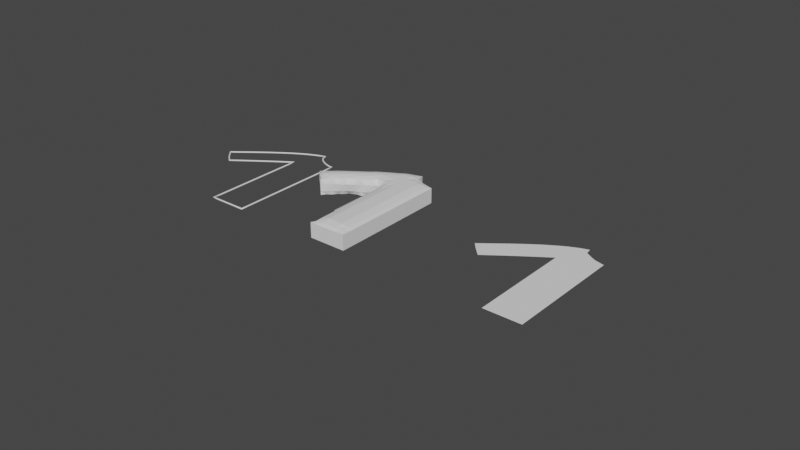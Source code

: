 # Source: sleeve_shirt5.blend  (saved by Blender 2.93.21; exported with 4.5.12 LTS)
import bpy
from mathutils import Matrix  # noqa: F401  (used for matrix-valued properties, if any)

bpy.ops.wm.read_factory_settings(use_empty=True)
scene = bpy.context.scene
scene.name = 'Scene'

# ---- collections
col_collection = bpy.data.collections.new('Collection'); scene.collection.children.link(col_collection)

# ---- world
world_world = bpy.data.worlds.new('World'); scene.world = world_world
world_world.use_nodes = True; world_world.node_tree.nodes.clear()
_N = world_world.node_tree.nodes; _L = world_world.node_tree.links
n0 = _N.new('ShaderNodeOutputWorld'); n0.name = 'World Output'; n0.location = (300, 300)
n1 = _N.new('ShaderNodeBackground'); n1.name = 'Background'; n1.location = (10, 300)
n1.inputs[0].default_value = (0.05088, 0.05088, 0.05088, 1.0)
_L.new(n1.outputs[0], n0.inputs[0])
n0.is_active_output = True
world_world.color = (0.05088, 0.05088, 0.05088)
world_world.use_sun_shadow = False
world_world.sun_shadow_jitter_overblur = 0.0

# ---- meshes
me_beziercurve = bpy.data.meshes.new('BezierCurve')
me_beziercurve.from_pydata([(-0.8166, 1.019, 0.002326), (-0.8856, 1.098, -0.0003419), (-0.6948, 0.8955, -0.0003419), (-0.7493, 1.088, -0.0003419), (-0.8146, 1.152, -0.0003419), (-0.7623, 1.193, -0.0003419), (-0.6324, 0.9407, -0.0003419), (-0.6244, 1.088, -0.0003419), (-0.5425, 1.008, -0.0003419), (-0.4794, 1.054, -0.0003419), (-0.6687, 1.267, -0.0003419), (-0.6069, 1.316, -0.0003419), (-0.5, 1.213, -0.0003419), (-0.5274, 1.377, -0.0003419), (-0.3967, 1.114, -0.0003419), (-0.3358, 1.158, -0.0003419), (-0.3751, 1.338, -0.0003419), (-0.2367, 1.228, -0.0003419), (-0.2501, 1.338, -0.0003419), (-0.4642, 1.424, -0.0003419), (-0.3823, 1.484, -0.0003419), (-0.317, 1.529, -0.0003419), (-0.2501, 1.463, -0.0003419), (-0.2617, 1.567, -0.0003419), (0.0124, -1.558e-06, -0.0001716), (0.01245, 0.08751, -0.0003419), (0.01245, 0.2125, -0.0003419), (0.01242, 0.3375, -0.0003419), (0.1249, -1.558e-06, -0.0003419), (0.1249, 0.0875, -0.0003419), (0.2499, -1.551e-06, -0.0003419), (0.2499, 0.0875, -0.0003419), (0.1249, 0.2125, -0.0003419), (0.1249, 0.3375, -0.0003419), (0.2499, 0.2125, -0.0003419), (0.2499, 0.3375, -0.0003419), (0.01237, 0.4625, -0.0003419), (0.01231, 0.5875, -0.0003419), (0.01225, 0.7125, -0.0003419), (0.0122, 0.8375, -0.0003419), (0.1249, 0.4625, -0.0003419), (0.1249, 0.5875, -0.0003419), (0.2499, 0.4625, -0.0003419), (0.2499, 0.5875, -0.0003419), (0.1249, 0.7125, -0.0003419), (0.1249, 0.8375, -0.0003419), (0.2499, 0.7125, -0.0003419), (0.2499, 0.8375, -0.0003419), (0.3749, -1.557e-06, -0.0003419), (0.3749, 0.0875, -0.0003419), (0.5124, -1.565e-06, -0.0001716), (0.5124, 0.0875, -0.0003419), (0.3749, 0.2125, -0.0003419), (0.3749, 0.3375, -0.0003419), (0.5124, 0.2125, -0.0003419), (0.5124, 0.3375, -0.0003419), (0.3749, 0.4625, -0.0003419), (0.3749, 0.5875, -0.0003419), (0.5124, 0.4625, -0.0003419), (0.5124, 0.5875, -0.0003419), (0.3749, 0.7125, -0.0003419), (0.3749, 0.8375, -0.0003419), (0.5124, 0.7125, -0.0003419), (0.5124, 0.8375, -0.0003419), (0.01217, 0.9625, -0.0003419), (0.01216, 1.088, -0.0003419), (-0.1791, 1.268, -0.0003419), (-0.1149, 1.312, -0.0003419), (0.0122, 1.213, -0.0003419), (0.01233, 1.4, -0.0003419), (0.1249, 0.9625, -0.0003419), (0.1249, 1.088, -0.0003419), (0.2499, 0.9625, -0.0003419), (0.2499, 1.088, -0.0003419), (0.1249, 1.213, -0.0003419), (0.1249, 1.338, -0.0003419), (0.2499, 1.213, -0.0003419), (0.2499, 1.338, -0.0003419), (-0.1251, 1.463, -0.0003419), (-0.1516, 1.635, -0.0003419), (-0.0001055, 1.463, -0.0003419), (-9.987e-05, 1.588, -0.0003419), (-0.09001, 1.672, -0.0003419), (-0.01439, 1.713, -0.0003419), (0.1249, 1.463, -0.0003419), (0.1249, 1.588, -0.0003419), (0.2499, 1.463, -0.0003419), (0.2499, 1.588, -0.0003419), (0.1084, 1.768, -0.0003419), (0.1673, 1.786, -0.0003419), (0.2223, 1.718, -0.0003419), (0.2124, 1.8, -1.311e-06), (0.3749, 0.9625, -0.0003419), (0.3749, 1.088, -0.0003419), (0.5124, 0.9625, -0.0003419), (0.5124, 1.088, -0.0003419), (0.3749, 1.213, -0.0003419), (0.3749, 1.338, -0.0003419), (0.5124, 1.213, -0.0003419), (0.5124, 1.338, -0.0003419), (0.3749, 1.463, -0.0003419), (0.3796, 1.627, -0.0003419), (0.5124, 1.463, -0.0003419), (0.5124, 1.593, -1.311e-06), (0.3217, 1.657, -0.0003419)], [], [(0, 3, 2), (4, 3, 1), (7, 8, 6), (11, 12, 10), (16, 17, 15), (12, 16, 15), (7, 12, 9), (12, 14, 9), (21, 22, 20), (3, 6, 2), (5, 7, 3), (16, 22, 18), (19, 16, 13), (29, 30, 28), (33, 34, 32), (25, 28, 24), (26, 33, 32), (32, 31, 29), (26, 29, 25), (41, 42, 40), (45, 46, 44), (36, 41, 40), (38, 45, 44), (44, 43, 41), (37, 44, 41), (49, 50, 48), (53, 54, 52), (52, 51, 49), (57, 58, 56), (61, 62, 60), (60, 59, 57), (31, 48, 30), (35, 52, 34), (34, 49, 31), (43, 56, 42), (47, 60, 46), (46, 57, 43), (40, 35, 33), (27, 40, 33), (56, 55, 53), (42, 53, 35), (71, 72, 70), (75, 76, 74), (64, 71, 70), (68, 75, 74), (74, 73, 71), (68, 71, 65), (78, 81, 80), (85, 86, 84), (89, 90, 88), (81, 84, 80), (82, 81, 79), (85, 90, 87), (83, 85, 81), (93, 94, 92), (97, 98, 96), (96, 95, 93), (100, 103, 102), (73, 92, 72), (77, 96, 76), (76, 93, 73), (87, 100, 86), (87, 104, 101), (78, 69, 67), (84, 77, 75), (69, 84, 75), (100, 99, 97), (86, 97, 77), (18, 66, 17), (23, 78, 22), (18, 78, 67), (70, 47, 45), (39, 70, 45), (92, 63, 61), (72, 61, 47), (0, 1, 3), (4, 5, 3), (7, 9, 8), (11, 13, 12), (16, 18, 17), (12, 13, 16), (7, 10, 12), (12, 15, 14), (21, 23, 22), (3, 7, 6), (5, 10, 7), (16, 20, 22), (19, 20, 16), (29, 31, 30), (33, 35, 34), (25, 29, 28), (26, 27, 33), (32, 34, 31), (26, 32, 29), (41, 43, 42), (45, 47, 46), (36, 37, 41), (38, 39, 45), (44, 46, 43), (37, 38, 44), (49, 51, 50), (53, 55, 54), (52, 54, 51), (57, 59, 58), (61, 63, 62), (60, 62, 59), (31, 49, 48), (35, 53, 52), (34, 52, 49), (43, 57, 56), (47, 61, 60), (46, 60, 57), (40, 42, 35), (27, 36, 40), (56, 58, 55), (42, 56, 53), (71, 73, 72), (75, 77, 76), (64, 65, 71), (68, 69, 75), (74, 76, 73), (68, 74, 71), (78, 79, 81), (85, 87, 86), (89, 91, 90), (81, 85, 84), (82, 83, 81), (85, 88, 90), (83, 88, 85), (93, 95, 94), (97, 99, 98), (96, 98, 95), (100, 101, 103), (73, 93, 92), (77, 97, 96), (76, 96, 93), (87, 101, 100), (87, 90, 104), (78, 80, 69), (84, 86, 77), (69, 80, 84), (100, 102, 99), (86, 100, 97), (18, 67, 66), (23, 79, 78), (18, 22, 78), (70, 72, 47), (39, 64, 70), (92, 94, 63), (72, 92, 61)])
me_beziercurve.use_remesh_fix_poles = True
me_beziercurve.use_remesh_preserve_attributes = False
me_beziercurve.update()
me_beziercurve_001 = bpy.data.meshes.new('BezierCurve.001')
me_beziercurve_001.from_pydata([(-0.5, 0.0, 0.0), (-0.4254, 3.13e-09, 0.0), (-0.3749, 5.174e-09, 0.0), (-0.343, 6.286e-09, 0.0), (-0.3243, 6.623e-09, 0.0), (-0.3134, 6.338e-09, 0.0), (-0.3049, 5.588e-09, 0.0), (-0.2933, 4.527e-09, 0.0), (-0.2733, 3.311e-09, 0.0), (-0.2393, 2.095e-09, 0.0), (-0.1861, 1.035e-09, 0.0), (-0.1081, 2.846e-10, 0.0), (0.0, 0.0, 0.0), (0.0, 0.08495, 0.0), (0.0, 0.188, 0.0), (0.0, 0.3063, 0.0), (0.0, 0.437, 0.0), (0.0, 0.5775, 0.0), (0.0, 0.725, 0.0), (0.0, 0.8766, 0.0), (0.0, 1.03, 0.0), (0.0, 1.181, 0.0), (0.0, 1.329, 0.0), (0.0, 1.469, 0.0), (0.0, 1.6, 0.0), (-0.02433, 1.601, 0.0), (-0.05279, 1.606, 0.0), (-0.0842, 1.613, 0.0), (-0.1173, 1.624, 0.0), (-0.151, 1.637, 0.0), (-0.184, 1.654, 0.0), (-0.215, 1.672, 0.0), (-0.243, 1.694, 0.0), (-0.2667, 1.717, 0.0), (-0.2849, 1.743, 0.0), (-0.2964, 1.77, 0.0), (-0.3, 1.8, 0.0), (-0.402, 1.768, 0.0), (-0.5102, 1.721, 0.0), (-0.6223, 1.661, 0.0), (-0.7358, 1.591, 0.0), (-0.8482, 1.516, 0.0), (-0.9571, 1.438, 0.0), (-1.06, 1.361, 0.0), (-1.155, 1.288, 0.0), (-1.238, 1.222, 0.0), (-1.309, 1.166, 0.0), (-1.363, 1.125, 0.0), (-1.4, 1.1, 0.0), (-1.37, 1.066, 0.0), (-1.346, 1.038, 0.0), (-1.327, 1.015, 0.0), (-1.311, 0.9977, 0.0), (-1.298, 0.9835, 0.0), (-1.287, 0.9719, 0.0), (-1.276, 0.9618, 0.0), (-1.265, 0.9523, 0.0), (-1.253, 0.9423, 0.0), (-1.239, 0.931, 0.0), (-1.221, 0.9172, 0.0), (-1.2, 0.9, 0.0), (-1.133, 0.9507, 0.0), (-1.068, 0.999, 0.0), (-1.005, 1.045, 0.0), (-0.9442, 1.089, 0.0), (-0.8852, 1.131, 0.0), (-0.8276, 1.172, 0.0), (-0.7713, 1.212, 0.0), (-0.716, 1.251, 0.0), (-0.6615, 1.289, 0.0), (-0.6075, 1.326, 0.0), (-0.5537, 1.363, 0.0), (-0.5, 1.4, 0.0), (-0.5001, 1.301, 0.0), (-0.5002, 1.191, 0.0), (-0.5002, 1.073, 0.0), (-0.5002, 0.949, 0.0), (-0.5002, 0.8209, 0.0), (-0.5001, 0.691, 0.0), (-0.5001, 0.5616, 0.0), (-0.5, 0.435, 0.0), (-0.5, 0.3133, 0.0), (-0.4999, 0.1987, 0.0), (-0.5, 0.09355, 0.0)], [], [(0, 83, 82, 81, 80, 79, 78, 77, 76, 75, 74, 73, 72, 71, 70, 69, 68, 67, 66, 65, 64, 63, 62, 61, 60, 59, 58, 57, 56, 55, 54, 53, 52, 51, 50, 49, 48, 47, 46, 45, 44, 43, 42, 41, 40, 39, 38, 37, 36, 35, 34, 33, 32, 31, 30, 29, 28, 27, 26, 25, 24, 23, 22, 21, 20, 19, 18, 17, 16, 15, 14, 13, 12, 11, 10, 9, 8, 7, 6, 5, 4, 3, 2, 1)])
_uv = me_beziercurve_001.uv_layers.new(name='UVMap')
_uv.uv.foreach_set('vector', [0.0, 0.0, 0.0, 0.0, 0.0, 0.0, 0.0, 0.0, 0.0, 0.0, 0.0, 0.0, 0.0, 0.0, 0.0, 0.0, 0.0, 0.0, 0.0, 0.0, 0.0, 0.0, 0.0, 0.0, 0.0, 0.0, 0.0, 0.0, 0.0, 0.0, 0.0, 0.0, 0.0, 0.0, 0.0, 0.0, 0.0, 0.0, 0.0, 0.0, 0.0, 0.0, 0.0, 0.0, 0.0, 0.0, 0.0, 0.0, 0.0, 0.0, 0.0, 0.0, 0.0, 0.0, 0.0, 0.0, 0.0, 0.0, 0.0, 0.0, 0.0, 0.0, 0.0, 0.0, 0.0, 0.0, 0.0, 0.0, 0.0, 0.0, 0.0, 0.0, 0.0, 0.0, 0.0, 0.0, 0.0, 0.0, 0.0, 0.0, 0.0, 0.0, 0.0, 0.0, 0.0, 0.0, 0.0, 0.0, 0.0, 0.0, 0.0, 0.0, 0.0, 0.0, 0.0, 0.0, 0.0, 0.0, 0.0, 0.0, 0.0, 0.0, 0.0, 0.0, 0.0, 0.0, 0.0, 0.0, 0.0, 0.0, 0.0, 0.0, 0.0, 0.0, 0.0, 0.0, 0.0, 0.0, 0.0, 0.0, 0.0, 0.0, 0.0, 0.0, 0.0, 0.0, 0.0, 0.0, 0.0, 0.0, 0.0, 0.0, 0.0, 0.0, 0.0, 0.0, 0.0, 0.0, 0.0, 0.0, 0.0, 0.0, 0.0, 0.0, 0.0, 0.0, 0.0, 0.0, 0.0, 0.0, 0.0, 0.0, 0.0, 0.0, 0.0, 0.0, 0.0, 0.0, 0.0, 0.0, 0.0, 0.0, 0.0, 0.0, 0.0, 0.0, 0.0, 0.0])
me_beziercurve_001.use_remesh_fix_poles = True
me_beziercurve_001.use_remesh_preserve_attributes = False
me_beziercurve_001.update()

# ---- curves / text
cu_beziercurve_001 = bpy.data.curves.new('BezierCurve.001', 'CURVE')
cu_beziercurve_001.dimensions = '2D'
_sp = cu_beziercurve_001.splines.new('BEZIER'); _sp.bezier_points.add(6)
_sp.bezier_points.foreach_set('co', [-0.5, 0.0, 0.0, 0.0, 0.0, 0.0, 0.0, 1.6, 0.0, -0.3, 1.8, 0.0, -1.4, 1.1, 0.0, -1.2, 0.9, 0.0, -0.5, 1.4, 0.0])
_sp.bezier_points.foreach_set('handle_left', [-0.4997, 0.348, 0.0, -0.5, 0.0, 0.0, 0.0, 1.1, 0.0, -0.3031, 1.678, 0.0, -1.294, 1.16, 0.0, -1.295, 0.977, 0.0, -0.7152, 1.252, 0.0])
_sp.bezier_points.foreach_set('handle_right', [-0.1464, 1.49e-08, 0.0, 0.0, 0.3, 0.0, -0.08742, 1.598, 0.0, -0.6921, 1.709, 0.0, -1.269, 0.9479, 0.0, -0.9251, 1.108, 0.0, -0.5007, 1.028, 0.0])
for _p, _l, _r in zip(_sp.bezier_points, ['FREE', 'ALIGNED', 'FREE', 'ALIGNED', 'FREE', 'ALIGNED', 'FREE'], ['FREE', 'FREE', 'FREE', 'FREE', 'FREE', 'FREE', 'FREE']): _p.handle_left_type = _l; _p.handle_right_type = _r
_sp.bezier_points.foreach_set('radius', [0.5, 0.5, 0.5, 0.5, 0.5, 0.5, 0.5])
_sp.order_u = 0
_sp.order_v = 0
_sp.use_cyclic_u = True
cu_beziercurve_001.use_path = True
cu_beziercurve_001.bevel_depth = 0.02
cu_beziercurve = bpy.data.curves.new('BezierCurve', 'CURVE')
cu_beziercurve.dimensions = '3D'
_sp = cu_beziercurve.splines.new('BEZIER'); _sp.bezier_points.add(1)
_sp.bezier_points.foreach_set('co', [-0.818, 1.019, -0.0001716, 0.818, 1.019, -0.0001716])
_sp.bezier_points.foreach_set('handle_left', [-0.5453, 0.0, -1.0, 0.2727, 1.019, 0.9998])
_sp.bezier_points.foreach_set('handle_right', [-0.2727, 1.019, 0.9998, 0.5453, 0.0, -1.0])
_sp.order_u = 0
_sp.order_v = 0
cu_beziercurve.use_path = True
cu_beziercurve.fill_mode = 'FULL'
cu_beziercurve_002 = bpy.data.curves.new('BezierCurve.002', 'CURVE')
cu_beziercurve_002.dimensions = '3D'
_sp = cu_beziercurve_002.splines.new('BEZIER'); _sp.bezier_points.add(1)
_sp.bezier_points.foreach_set('co', [-0.818, 1.019, -0.0001716, 0.818, 1.019, -0.0001716])
_sp.bezier_points.foreach_set('handle_left', [-0.5453, 0.0, -1.0, 0.2727, 1.019, 0.9998])
_sp.bezier_points.foreach_set('handle_right', [-0.2727, 1.019, 0.9998, 0.5453, 0.0, -1.0])
_sp.order_u = 0
_sp.order_v = 0
cu_beziercurve_002.use_path = True
cu_beziercurve_002.fill_mode = 'FULL'
cu_beziercurve_003 = bpy.data.curves.new('BezierCurve.003', 'CURVE')
cu_beziercurve_003.dimensions = '3D'
_sp = cu_beziercurve_003.splines.new('BEZIER'); _sp.bezier_points.add(1)
_sp.bezier_points.foreach_set('co', [-0.818, 1.019, -0.0001716, 0.818, 1.019, -0.0001716])
_sp.bezier_points.foreach_set('handle_left', [-0.5453, 0.0, -1.0, 0.2727, 1.019, 0.9998])
_sp.bezier_points.foreach_set('handle_right', [-0.2727, 1.019, 0.9998, 0.5453, 0.0, -1.0])
_sp.order_u = 0
_sp.order_v = 0
cu_beziercurve_003.use_path = True
cu_beziercurve_003.fill_mode = 'FULL'

# ---- objects
ob_shirt = bpy.data.objects.new('Shirt', me_beziercurve)
ob_shirt_outline = bpy.data.objects.new('Shirt Outline', cu_beziercurve_001)
ob_shirt_block = bpy.data.objects.new('Shirt Block', me_beziercurve_001)
ob_beziercurve = bpy.data.objects.new('BezierCurve', cu_beziercurve)
ob_beziercurve_001 = bpy.data.objects.new('BezierCurve.001', cu_beziercurve_002)
ob_beziercurve_002 = bpy.data.objects.new('BezierCurve.002', cu_beziercurve_003)

# ---- transforms, parenting, visibility, modifiers, constraints
ob_shirt.location = (0.0, 0.0, 0.0)
ob_shirt_outline.location = (-3.585, 0.0, 0.0)
ob_shirt_block.location = (-1.917, 0.0, 0.0)
_m = ob_shirt_block.modifiers.new('Solidify', 'SOLIDIFY')
_m.thickness = 0.24
_m = ob_shirt_block.modifiers.new('Remesh', 'REMESH')
ob_beziercurve.location = (0.0, 0.0, 0.0)
ob_beziercurve_001.location = (0.0, 0.0, 0.0)
ob_beziercurve_002.location = (0.0, 0.0, 0.0)

# ---- collection membership
col_collection.objects.link(ob_shirt)
col_collection.objects.link(ob_shirt_outline)
col_collection.objects.link(ob_shirt_block)
col_collection.objects.link(ob_beziercurve)
col_collection.objects.link(ob_beziercurve_001)
col_collection.objects.link(ob_beziercurve_002)

# ---- scene / render settings (as saved in the file)
scene.frame_start = 1; scene.frame_end = 120; scene.frame_set(1)
scene.render.engine = 'BLENDER_EEVEE_NEXT'
scene.cycles.use_denoising = False
scene.cycles.samples = 128
scene.cycles.sampling_pattern = 'TABULATED_SOBOL'
scene.cycles.use_adaptive_sampling = False
scene.cycles.use_light_tree = False
scene.view_settings.view_transform = 'Filmic'
bpy.context.view_layer.update()

# ---- added for rendering (the .blend has no active camera and no usable light): camera, sun
cam_auto = bpy.data.cameras.new('AutoCamera')
cam_auto.lens = 50.0
cam_auto.sensor_width = 36.0
cam_auto.clip_end = 1000.0
ob_auto_camera = bpy.data.objects.new('AutoCamera', cam_auto)
scene.collection.objects.link(ob_auto_camera)
ob_auto_camera.location = (5.63589, -8.06334, 5.97539)
ob_auto_camera.rotation_euler = (1.09748, -7.21219e-08, 0.694738)
scene.camera = ob_auto_camera
light_auto_sun = bpy.data.lights.new('AutoSun', 'SUN')
light_auto_sun.energy = 3.0
light_auto_sun.angle = 0.0523599
ob_auto_sun = bpy.data.objects.new('AutoSun', light_auto_sun)
scene.collection.objects.link(ob_auto_sun)
ob_auto_sun.rotation_euler = (0.872665, 0.174533, 0.523599)
bpy.context.view_layer.update()
